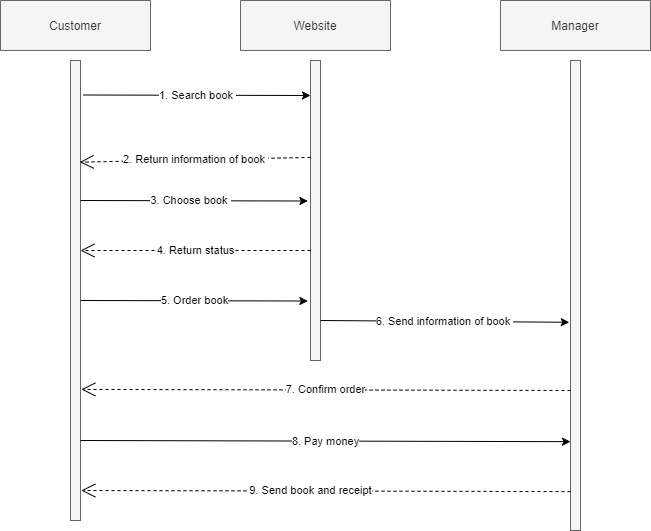

The diagram above was exported from draw.io. Its source (the exported page's mxGraphModel, read from the mxfile embedded in the PNG):
<mxGraphModel dx="1038" dy="579" grid="1" gridSize="10" guides="1" tooltips="1" connect="1" arrows="1" fold="1" page="1" pageScale="1" pageWidth="827" pageHeight="1169" math="0" shadow="0">
  <root>
    <mxCell id="0" />
    <mxCell id="1" parent="0" />
    <mxCell id="L71vYGVHnYtdqqA-OD_y-2" value="Customer" style="rounded=0;whiteSpace=wrap;html=1;direction=west;fillColor=#f5f5f5;fontColor=#333333;strokeColor=#666666;" vertex="1" parent="1">
      <mxGeometry x="70" y="50" width="150" height="50" as="geometry" />
    </mxCell>
    <mxCell id="L71vYGVHnYtdqqA-OD_y-4" value="Website" style="rounded=0;whiteSpace=wrap;html=1;direction=west;fillColor=#f5f5f5;fontColor=#333333;strokeColor=#666666;" vertex="1" parent="1">
      <mxGeometry x="310" y="50" width="150" height="50" as="geometry" />
    </mxCell>
    <mxCell id="L71vYGVHnYtdqqA-OD_y-5" value="Manager" style="rounded=0;whiteSpace=wrap;html=1;direction=west;fillColor=#f5f5f5;fontColor=#333333;strokeColor=#666666;" vertex="1" parent="1">
      <mxGeometry x="570" y="50" width="150" height="50" as="geometry" />
    </mxCell>
    <mxCell id="L71vYGVHnYtdqqA-OD_y-6" value="" style="rounded=0;whiteSpace=wrap;html=1;fillColor=#f5f5f5;fontColor=#333333;strokeColor=#666666;" vertex="1" parent="1">
      <mxGeometry x="140" y="110" width="10" height="460" as="geometry" />
    </mxCell>
    <mxCell id="L71vYGVHnYtdqqA-OD_y-7" value="" style="rounded=0;whiteSpace=wrap;html=1;fillColor=#f5f5f5;fontColor=#333333;strokeColor=#666666;" vertex="1" parent="1">
      <mxGeometry x="380" y="110" width="10" height="300" as="geometry" />
    </mxCell>
    <mxCell id="L71vYGVHnYtdqqA-OD_y-8" value="" style="rounded=0;whiteSpace=wrap;html=1;fillColor=#f5f5f5;fontColor=#333333;strokeColor=#666666;" vertex="1" parent="1">
      <mxGeometry x="640" y="110" width="10" height="470" as="geometry" />
    </mxCell>
    <mxCell id="L71vYGVHnYtdqqA-OD_y-9" value="1. Search book&amp;nbsp;" style="endArrow=classic;html=1;rounded=0;exitX=1.16;exitY=0.115;exitDx=0;exitDy=0;exitPerimeter=0;" edge="1" parent="1">
      <mxGeometry width="50" height="50" relative="1" as="geometry">
        <mxPoint x="152.5999999999999" y="144.5" as="sourcePoint" />
        <mxPoint x="380" y="145" as="targetPoint" />
      </mxGeometry>
    </mxCell>
    <mxCell id="L71vYGVHnYtdqqA-OD_y-15" value="2. Return information of book&amp;nbsp;" style="endArrow=open;endSize=12;dashed=1;html=1;rounded=0;exitX=0;exitY=0.323;exitDx=0;exitDy=0;exitPerimeter=0;entryX=0.92;entryY=0.221;entryDx=0;entryDy=0;entryPerimeter=0;" edge="1" parent="1" source="L71vYGVHnYtdqqA-OD_y-7" target="L71vYGVHnYtdqqA-OD_y-6">
      <mxGeometry width="160" relative="1" as="geometry">
        <mxPoint x="320" y="210" as="sourcePoint" />
        <mxPoint x="160" y="210" as="targetPoint" />
      </mxGeometry>
    </mxCell>
    <mxCell id="L71vYGVHnYtdqqA-OD_y-16" value="3. Choose book&amp;nbsp;" style="endArrow=classic;html=1;rounded=0;exitX=1.16;exitY=0.115;exitDx=0;exitDy=0;exitPerimeter=0;" edge="1" parent="1">
      <mxGeometry x="-0.0325" width="50" height="50" relative="1" as="geometry">
        <mxPoint x="149.99999999999991" y="250" as="sourcePoint" />
        <mxPoint x="377.4" y="250.5" as="targetPoint" />
        <mxPoint as="offset" />
      </mxGeometry>
    </mxCell>
    <mxCell id="L71vYGVHnYtdqqA-OD_y-17" value="4. Return status" style="endArrow=open;endSize=12;dashed=1;html=1;rounded=0;entryX=1;entryY=0.323;entryDx=0;entryDy=0;entryPerimeter=0;exitX=0;exitY=0.323;exitDx=0;exitDy=0;exitPerimeter=0;" edge="1" parent="1">
      <mxGeometry width="160" relative="1" as="geometry">
        <mxPoint x="380" y="300" as="sourcePoint" />
        <mxPoint x="150" y="300" as="targetPoint" />
      </mxGeometry>
    </mxCell>
    <mxCell id="L71vYGVHnYtdqqA-OD_y-18" value="5. Order book" style="endArrow=classic;html=1;rounded=0;exitX=1.16;exitY=0.115;exitDx=0;exitDy=0;exitPerimeter=0;" edge="1" parent="1">
      <mxGeometry width="50" height="50" relative="1" as="geometry">
        <mxPoint x="149.99999999999991" y="350" as="sourcePoint" />
        <mxPoint x="377.4" y="350.5" as="targetPoint" />
      </mxGeometry>
    </mxCell>
    <mxCell id="L71vYGVHnYtdqqA-OD_y-19" value="6. Send information of book&amp;nbsp;" style="endArrow=classic;html=1;rounded=0;exitX=1.16;exitY=0.115;exitDx=0;exitDy=0;exitPerimeter=0;entryX=-0.12;entryY=0.557;entryDx=0;entryDy=0;entryPerimeter=0;" edge="1" parent="1" target="L71vYGVHnYtdqqA-OD_y-8">
      <mxGeometry width="50" height="50" relative="1" as="geometry">
        <mxPoint x="390" y="370" as="sourcePoint" />
        <mxPoint x="617.4000000000001" y="370.5" as="targetPoint" />
      </mxGeometry>
    </mxCell>
    <mxCell id="L71vYGVHnYtdqqA-OD_y-20" value="7. Confirm order" style="endArrow=open;endSize=12;dashed=1;html=1;rounded=0;entryX=1.08;entryY=0.715;entryDx=0;entryDy=0;entryPerimeter=0;exitX=0;exitY=0.323;exitDx=0;exitDy=0;exitPerimeter=0;" edge="1" parent="1" target="L71vYGVHnYtdqqA-OD_y-6">
      <mxGeometry width="160" relative="1" as="geometry">
        <mxPoint x="640" y="440" as="sourcePoint" />
        <mxPoint x="410" y="440" as="targetPoint" />
      </mxGeometry>
    </mxCell>
    <mxCell id="L71vYGVHnYtdqqA-OD_y-23" value="8. Pay money" style="endArrow=classic;html=1;rounded=0;exitX=1.16;exitY=0.115;exitDx=0;exitDy=0;exitPerimeter=0;entryX=0;entryY=0.811;entryDx=0;entryDy=0;entryPerimeter=0;" edge="1" parent="1" target="L71vYGVHnYtdqqA-OD_y-8">
      <mxGeometry width="50" height="50" relative="1" as="geometry">
        <mxPoint x="149.99999999999991" y="490" as="sourcePoint" />
        <mxPoint x="380" y="491" as="targetPoint" />
      </mxGeometry>
    </mxCell>
    <mxCell id="L71vYGVHnYtdqqA-OD_y-24" value="9. Send book and receipt" style="endArrow=open;endSize=12;dashed=1;html=1;rounded=0;entryX=1.08;entryY=0.715;entryDx=0;entryDy=0;entryPerimeter=0;exitX=0;exitY=0.323;exitDx=0;exitDy=0;exitPerimeter=0;" edge="1" parent="1">
      <mxGeometry x="0.063" y="-1" width="160" relative="1" as="geometry">
        <mxPoint x="640" y="541.1" as="sourcePoint" />
        <mxPoint x="150.79999999999995" y="540" as="targetPoint" />
        <mxPoint as="offset" />
      </mxGeometry>
    </mxCell>
  </root>
</mxGraphModel>